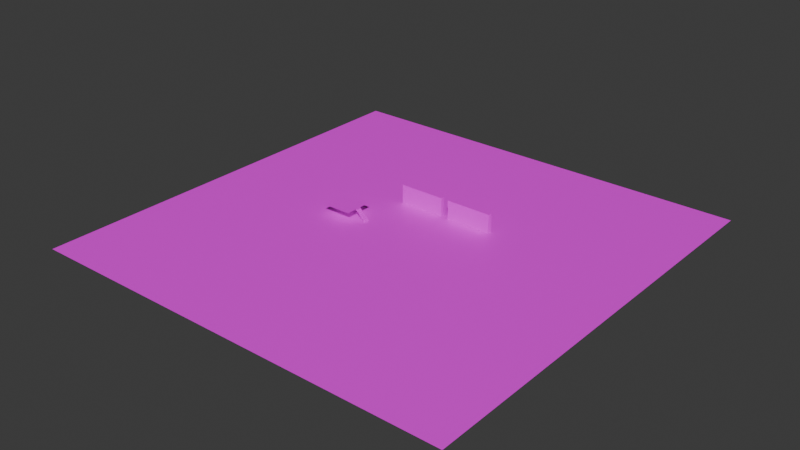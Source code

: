 # Source: StartScenePrev6.blend  (saved by Blender 4.3.32; exported with 4.5.12 LTS)
import bpy
from mathutils import Matrix  # noqa: F401  (used for matrix-valued properties, if any)

bpy.ops.wm.read_factory_settings(use_empty=True)
scene = bpy.context.scene
scene.name = 'Scene'

# ---- collections
col_collection = bpy.data.collections.new('Collection'); scene.collection.children.link(col_collection)

# ---- images (referenced by path relative to the original .blend; pixels are not part of the script)
import os
ASSET_DIR = os.environ.get("B2B_ASSET_DIR", "")  # directory of the original .blend (textures are referenced by path, not embedded)
HERE = os.path.dirname(os.path.abspath(__file__))  # packed textures are extracted next to this script under _unpacked/

def load_image(name, relpath, width, height, colorspace="sRGB"):
    """Load a texture the original file referenced (path relative to the .blend, or extracted next to this script)."""
    p = next((c for c in (os.path.join(HERE, relpath), os.path.join(ASSET_DIR, relpath)) if relpath and os.path.exists(c)), "")
    if p:
        img = bpy.data.images.load(p, check_existing=True)
        img.name = name
    else:  # same state as the original file: an image datablock whose file is absent (Cycles renders it pink)
        img = bpy.data.images.new(name, width, height)
        img.source = "FILE"
        img.filepath = "//" + (relpath or name)
    img.colorspace_settings.name = colorspace
    return img
img_bakeimage = load_image('BakeImage', 'BakeSceneImage.png', 1024, 1024, 'sRGB')

# ---- materials (node trees are filled in below, after node groups)
mat_bake = bpy.data.materials.new('Bake')

# ---- material node trees
mat_bake.use_nodes = True; mat_bake.node_tree.nodes.clear()
_N = mat_bake.node_tree.nodes; _L = mat_bake.node_tree.links
n0 = _N.new('ShaderNodeBsdfPrincipled'); n0.name = 'Principled BSDF'; n0.location = (10, 300)
n1 = _N.new('ShaderNodeOutputMaterial'); n1.name = 'Material Output'; n1.location = (300, 300)
n2 = _N.new('ShaderNodeTexImage'); n2.name = 'Image Texture'; n2.location = (-280, 280)
n2.image = img_bakeimage
_L.new(n0.outputs[0], n1.inputs[0])
_L.new(n2.outputs[0], n0.inputs[0])
n1.is_active_output = True

# ---- world
world_world = bpy.data.worlds.new('World'); scene.world = world_world
world_world.use_nodes = True; world_world.node_tree.nodes.clear()
_N = world_world.node_tree.nodes; _L = world_world.node_tree.links
n0 = _N.new('ShaderNodeOutputWorld'); n0.name = 'World Output'; n0.location = (300, 300)
n1 = _N.new('ShaderNodeBackground'); n1.name = 'Background'; n1.location = (10, 300)
n1.inputs[0].default_value = (0.05088, 0.05088, 0.05088, 1.0)
_L.new(n1.outputs[0], n0.inputs[0])
n0.is_active_output = True
world_world.color = (0.05088, 0.05088, 0.05088)
world_world.sun_shadow_jitter_overblur = 0.0

# ---- meshes
me_cube_001 = bpy.data.meshes.new('Cube.001')
me_cube_001.from_pydata([(-1.0, -1.0, -1.0), (-1.0, -1.0, 1.0), (-1.0, 1.0, -1.0), (-1.0, 1.0, 1.0), (1.0, -1.0, -1.0), (1.0, -1.0, 1.0), (1.0, 1.0, -1.0), (1.0, 1.0, 1.0), (7.077, -1.0, -8.785), (7.077, -1.0, -6.785), (7.077, 1.0, -8.785), (7.077, 1.0, -6.785), (9.077, -1.0, -8.785), (9.077, -1.0, -6.785), (9.077, 1.0, -8.785), (9.077, 1.0, -6.785), (5.077, -1.0, -6.785), (5.077, -1.0, -4.785), (5.077, 1.0, -6.785), (5.077, 1.0, -4.785), (7.077, -1.0, -6.785), (7.077, -1.0, -4.785), (7.077, 1.0, -6.785), (7.077, 1.0, -4.785), (0.9651, -1.0, -2.838), (0.9651, -1.0, -0.838), (0.9651, 1.0, -2.838), (0.9651, 1.0, -0.838), (2.965, -1.0, -2.838), (2.965, -1.0, -0.838), (2.965, 1.0, -2.838), (2.965, 1.0, -0.838), (2.965, -1.0, -4.838), (2.965, -1.0, -2.838), (2.965, 1.0, -4.838), (2.965, 1.0, -2.838), (4.965, -1.0, -4.838), (4.965, -1.0, -2.838), (4.965, 1.0, -4.838), (4.965, 1.0, -2.838), (-5.112, -1.0, 2.947), (-5.112, -1.0, 4.947), (-5.112, 1.0, 2.947), (-5.112, 1.0, 4.947), (-3.112, -1.0, 2.947), (-3.112, -1.0, 4.947), (-3.112, 1.0, 2.947), (-3.112, 1.0, 4.947), (-7.112, -1.0, 4.947), (-7.112, -1.0, 6.947), (-7.112, 1.0, 4.947), (-7.112, 1.0, 6.947), (-5.112, -1.0, 4.947), (-5.112, -1.0, 6.947), (-5.112, 1.0, 4.947), (-5.112, 1.0, 6.947), (-3.0, -1.0, 1.0), (-3.0, -1.0, 3.0), (-3.0, 1.0, 1.0), (-3.0, 1.0, 3.0), (-1.0, -1.0, 1.0), (-1.0, -1.0, 3.0), (-1.0, 1.0, 1.0), (-1.0, 1.0, 3.0), (-262.9, -81.24, -8.785), (403.7, -81.24, -8.785), (-262.9, 81.24, -8.785), (403.7, 81.24, -8.785), (-52.08, -5.182, 7.066), (-6.898, -5.182, 7.066), (-52.08, 5.381, 7.066), (-6.898, 5.381, 7.066), (9.656, 19.33, -8.577), (9.656, 19.33, 20.44), (9.656, 20.95, -8.577), (9.656, 20.95, 20.44), (80.74, 19.33, -8.577), (80.74, 19.33, 20.44), (80.74, 20.95, -8.577), (80.74, 20.95, 20.44), (91.98, 19.33, -8.577), (91.98, 19.33, 20.44), (91.98, 20.95, -8.577), (91.98, 20.95, 20.44), (163.1, 19.33, -8.577), (163.1, 19.33, 20.44), (163.1, 20.95, -8.577), (163.1, 20.95, 20.44)], [], [(0, 1, 3, 2), (2, 3, 7, 6), (6, 7, 5, 4), (4, 5, 1, 0), (2, 6, 4, 0), (7, 3, 1, 5), (8, 9, 11, 10), (10, 11, 15, 14), (14, 15, 13, 12), (12, 13, 9, 8), (10, 14, 12, 8), (15, 11, 9, 13), (16, 17, 19, 18), (18, 19, 23, 22), (22, 23, 21, 20), (20, 21, 17, 16), (18, 22, 20, 16), (23, 19, 17, 21), (24, 25, 27, 26), (26, 27, 31, 30), (30, 31, 29, 28), (28, 29, 25, 24), (26, 30, 28, 24), (31, 27, 25, 29), (32, 33, 35, 34), (34, 35, 39, 38), (38, 39, 37, 36), (36, 37, 33, 32), (34, 38, 36, 32), (39, 35, 33, 37), (40, 41, 43, 42), (42, 43, 47, 46), (46, 47, 45, 44), (44, 45, 41, 40), (42, 46, 44, 40), (47, 43, 41, 45), (48, 49, 51, 50), (50, 51, 55, 54), (54, 55, 53, 52), (52, 53, 49, 48), (50, 54, 52, 48), (55, 51, 49, 53), (56, 57, 59, 58), (58, 59, 63, 62), (62, 63, 61, 60), (60, 61, 57, 56), (58, 62, 60, 56), (63, 59, 57, 61), (64, 65, 67, 66), (68, 69, 71, 70), (72, 73, 75, 74), (74, 75, 79, 78), (78, 79, 77, 76), (76, 77, 73, 72), (74, 78, 76, 72), (79, 75, 73, 77), (80, 81, 83, 82), (82, 83, 87, 86), (86, 87, 85, 84), (84, 85, 81, 80), (82, 86, 84, 80), (87, 83, 81, 85)])
_uv = me_cube_001.uv_layers.new(name='UVMap')
_uv.uv.foreach_set('vector', [0.978, 0.5559, 0.9529, 0.5559, 0.9529, 0.5497, 0.978, 0.5497, 0.978, 0.5665, 0.9529, 0.5665, 0.9529, 0.5603, 0.978, 0.5603, 0.978, 0.5771, 0.9529, 0.5771, 0.9529, 0.5708, 0.978, 0.5708, 0.978, 0.5876, 0.9529, 0.5876, 0.9529, 0.5814, 0.978, 0.5814, 0.978, 0.592, 0.978, 0.5982, 0.9529, 0.5982, 0.9529, 0.592, 0.978, 0.6026, 0.978, 0.6088, 0.9529, 0.6088, 0.9529, 0.6026, 0.978, 0.6194, 0.9529, 0.6194, 0.9529, 0.6132, 0.978, 0.6132, 0.978, 0.8733, 0.9529, 0.8733, 0.9529, 0.867, 0.978, 0.867, 0.978, 0.63, 0.9529, 0.63, 0.9529, 0.6237, 0.978, 0.6237, 0.9529, 0.8838, 0.9529, 0.8776, 0.978, 0.8776, 0.978, 0.8838, 0.978, 0.7252, 0.9529, 0.7252, 0.9529, 0.7189, 0.978, 0.7189, 0.978, 0.7357, 0.9529, 0.7357, 0.9529, 0.7295, 0.978, 0.7295, 0.978, 0.6405, 0.9529, 0.6405, 0.9529, 0.6343, 0.978, 0.6343, 0.978, 0.8944, 0.9529, 0.8944, 0.9529, 0.8882, 0.978, 0.8882, 0.978, 0.6511, 0.9529, 0.6511, 0.9529, 0.6449, 0.978, 0.6449, 0.978, 0.905, 0.9529, 0.905, 0.9529, 0.8988, 0.978, 0.8988, 0.978, 0.7463, 0.9529, 0.7463, 0.9529, 0.7401, 0.978, 0.7401, 0.978, 0.7569, 0.9529, 0.7569, 0.9529, 0.7507, 0.978, 0.7507, 0.978, 0.4607, 0.9529, 0.4607, 0.9529, 0.4545, 0.978, 0.4545, 0.978, 0.4713, 0.9529, 0.4713, 0.9529, 0.4651, 0.978, 0.4651, 0.978, 0.4819, 0.9529, 0.4819, 0.9529, 0.4756, 0.978, 0.4756, 0.978, 0.4924, 0.9529, 0.4924, 0.9529, 0.4862, 0.978, 0.4862, 0.978, 0.7675, 0.9529, 0.7675, 0.9529, 0.7612, 0.978, 0.7612, 0.978, 0.7781, 0.9529, 0.7781, 0.9529, 0.7718, 0.978, 0.7718, 0.978, 0.6617, 0.9529, 0.6617, 0.9529, 0.6555, 0.978, 0.6555, 0.978, 0.503, 0.9529, 0.503, 0.9529, 0.4968, 0.978, 0.4968, 0.978, 0.6723, 0.9529, 0.6723, 0.9529, 0.666, 0.978, 0.666, 0.9529, 0.9156, 0.9529, 0.9093, 0.978, 0.9093, 0.978, 0.9156, 0.978, 0.7886, 0.9529, 0.7886, 0.9529, 0.7824, 0.978, 0.7824, 0.978, 0.7992, 0.9529, 0.7992, 0.9529, 0.793, 0.978, 0.793, 0.978, 0.6828, 0.9529, 0.6828, 0.9529, 0.6766, 0.978, 0.6766, 0.978, 0.5136, 0.9529, 0.5136, 0.9529, 0.5074, 0.978, 0.5074, 0.978, 0.6934, 0.9529, 0.6934, 0.9529, 0.6872, 0.978, 0.6872, 0.9529, 0.9261, 0.9529, 0.9199, 0.978, 0.9199, 0.978, 0.9261, 0.978, 0.8098, 0.9529, 0.8098, 0.9529, 0.8036, 0.978, 0.8036, 0.978, 0.8204, 0.9529, 0.8204, 0.9529, 0.8141, 0.978, 0.8141, 0.978, 0.704, 0.9529, 0.704, 0.9529, 0.6978, 0.978, 0.6978, 0.978, 0.9367, 0.9529, 0.9367, 0.9529, 0.9305, 0.978, 0.9305, 0.978, 0.7146, 0.9529, 0.7146, 0.9529, 0.7084, 0.978, 0.7084, 0.978, 0.9473, 0.9529, 0.9473, 0.9529, 0.9411, 0.978, 0.9411, 0.978, 0.8309, 0.9529, 0.8309, 0.9529, 0.8247, 0.978, 0.8247, 0.978, 0.8415, 0.9529, 0.8415, 0.9529, 0.8353, 0.978, 0.8353, 0.978, 0.5242, 0.9529, 0.5242, 0.9529, 0.5179, 0.978, 0.5179, 0.9529, 0.9579, 0.9529, 0.9517, 0.978, 0.9517, 0.978, 0.9579, 0.978, 0.5348, 0.9529, 0.5348, 0.9529, 0.5285, 0.978, 0.5285, 0.978, 0.5453, 0.9529, 0.5453, 0.9529, 0.5391, 0.978, 0.5391, 0.978, 0.8521, 0.9529, 0.8521, 0.9529, 0.8459, 0.978, 0.8459, 0.978, 0.8627, 0.9529, 0.8627, 0.9529, 0.8565, 0.978, 0.8565, 0.0, 1.0, 2.563e-07, 0.0, 0.8277, 1.843e-08, 0.8277, 1.0, 0.8349, 0.5027, 0.8349, 0.4349, 0.8887, 0.4349, 0.8887, 0.5027, 0.8716, 0.9806, 0.8716, 0.9038, 0.9019, 0.9038, 0.9019, 0.9806, 0.9827, 0.1066, 0.8349, 0.1066, 0.8349, 1.855e-08, 0.9827, 2.193e-08, 0.9096, 0.7619, 0.9096, 0.6515, 0.9453, 0.6515, 0.9453, 0.7619, 0.9827, 0.2153, 0.8349, 0.2153, 0.8349, 0.1087, 0.9827, 0.1087, 0.8649, 0.7116, 0.8649, 0.8998, 0.8345, 0.8998, 0.8345, 0.7116, 0.8649, 0.5197, 0.8649, 0.7079, 0.8345, 0.7079, 0.8345, 0.5197, 0.9096, 0.8776, 0.9096, 0.7672, 0.9453, 0.7672, 0.9453, 0.8776, 0.9827, 0.3241, 0.8349, 0.3241, 0.8349, 0.2174, 0.9827, 0.2174, 0.9096, 0.9934, 0.9096, 0.8829, 0.9453, 0.8829, 0.9453, 0.9934, 0.9827, 0.4328, 0.8349, 0.4328, 0.8349, 0.3262, 0.9827, 0.3262, 0.9019, 0.5201, 0.9019, 0.7082, 0.8716, 0.7082, 0.8716, 0.5201, 0.9019, 0.7119, 0.9019, 0.9001, 0.8716, 0.9001, 0.8716, 0.7119])
me_cube_001.materials.append(mat_bake)
me_cube_001.update()

# ---- objects
ob_bake = bpy.data.objects.new('Bake', me_cube_001)

# ---- transforms, parenting, visibility, modifiers, constraints
ob_bake.location = (-21.12, 0.0, 2.635)
ob_bake.scale = (0.3, 1.231, 0.3)

# ---- collection membership
col_collection.objects.link(ob_bake)

# ---- scene / render settings (as saved in the file)
scene.frame_start = 1; scene.frame_end = 250; scene.frame_set(1)
scene.render.engine = 'CYCLES'
scene.cycles.samples = 14
scene.cycles.bake_type = 'DIFFUSE'
bpy.context.view_layer.update()

# ---- added for rendering (the .blend has no active camera and no usable light): camera, sun
cam_auto = bpy.data.cameras.new('AutoCamera')
cam_auto.lens = 50.0
cam_auto.sensor_width = 36.0
cam_auto.clip_end = 4594.9
ob_auto_camera = bpy.data.objects.new('AutoCamera', cam_auto)
scene.collection.objects.link(ob_auto_camera)
ob_auto_camera.location = (261.819, -314.183, 213.839)
ob_auto_camera.rotation_euler = (1.09748, -7.21219e-08, 0.694738)
scene.camera = ob_auto_camera
light_auto_sun = bpy.data.lights.new('AutoSun', 'SUN')
light_auto_sun.energy = 3.0
light_auto_sun.angle = 0.0523599
ob_auto_sun = bpy.data.objects.new('AutoSun', light_auto_sun)
scene.collection.objects.link(ob_auto_sun)
ob_auto_sun.rotation_euler = (0.872665, 0.174533, 0.523599)
bpy.context.view_layer.update()
